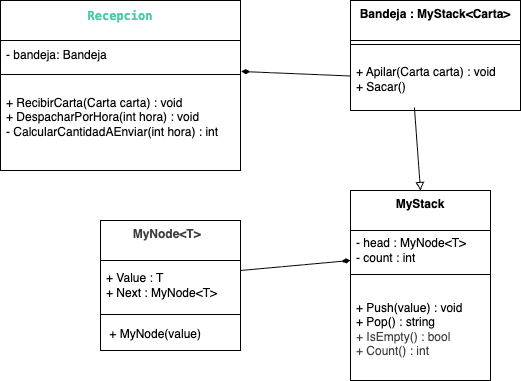

The diagram above was exported from draw.io. Its source (the exported page's mxGraphModel, read from the mxfile embedded in the PNG):
<mxGraphModel dx="637" dy="510" grid="1" gridSize="10" guides="1" tooltips="1" connect="1" arrows="1" fold="1" page="1" pageScale="1" pageWidth="827" pageHeight="1169" math="0" shadow="0">
  <root>
    <mxCell id="0" />
    <mxCell id="1" parent="0" />
    <mxCell id="11" value="&lt;div style=&quot;color: rgb(187, 190, 191); font-family: Menlo, Monaco, &amp;quot;Courier New&amp;quot;, monospace; line-height: 18px; white-space: pre;&quot;&gt;&lt;span style=&quot;color: rgb(78, 201, 176);&quot;&gt;&lt;b style=&quot;&quot;&gt;Recepcion&lt;/b&gt;&lt;/span&gt;&lt;/div&gt;" style="swimlane;fontStyle=0;align=center;verticalAlign=top;childLayout=stackLayout;horizontal=1;startSize=40;horizontalStack=0;resizeParent=1;resizeParentMax=0;resizeLast=0;collapsible=0;marginBottom=0;html=1;whiteSpace=wrap;" vertex="1" parent="1">
      <mxGeometry x="60" y="20" width="240" height="170" as="geometry" />
    </mxCell>
    <mxCell id="13" value="- bandeja:&amp;nbsp;&lt;span style=&quot;color: rgb(0, 0, 0);&quot;&gt;Bandeja&lt;/span&gt;" style="text;html=1;strokeColor=none;fillColor=none;align=left;verticalAlign=middle;spacingLeft=4;spacingRight=4;overflow=hidden;rotatable=0;points=[[0,0.5],[1,0.5]];portConstraint=eastwest;whiteSpace=wrap;" vertex="1" parent="11">
      <mxGeometry y="40" width="240" height="30" as="geometry" />
    </mxCell>
    <mxCell id="16" value="" style="line;strokeWidth=1;fillColor=none;align=left;verticalAlign=middle;spacingTop=-1;spacingLeft=3;spacingRight=3;rotatable=0;labelPosition=right;points=[];portConstraint=eastwest;" vertex="1" parent="11">
      <mxGeometry y="70" width="240" height="8" as="geometry" />
    </mxCell>
    <mxCell id="18" value="+ RecibirCarta(Carta carta) : void&lt;div&gt;+ DespacharPorHora(int hora) : void&lt;br&gt;- CalcularCantidadAEnviar(int hora) : int&lt;br&gt;&lt;br&gt;&lt;/div&gt;" style="text;html=1;strokeColor=none;fillColor=none;align=left;verticalAlign=middle;spacingLeft=4;spacingRight=4;overflow=hidden;rotatable=0;points=[[0,0.5],[1,0.5]];portConstraint=eastwest;whiteSpace=wrap;" vertex="1" parent="11">
      <mxGeometry y="78" width="240" height="92" as="geometry" />
    </mxCell>
    <mxCell id="19" value="&lt;b&gt;Bandeja : MyStack&amp;lt;Carta&amp;gt;&lt;/b&gt;" style="swimlane;fontStyle=0;align=center;verticalAlign=top;childLayout=stackLayout;horizontal=1;startSize=40;horizontalStack=0;resizeParent=1;resizeParentMax=0;resizeLast=0;collapsible=0;marginBottom=0;html=1;whiteSpace=wrap;" vertex="1" parent="1">
      <mxGeometry x="410" y="20" width="170" height="110" as="geometry" />
    </mxCell>
    <mxCell id="24" value="" style="line;strokeWidth=1;fillColor=none;align=left;verticalAlign=middle;spacingTop=-1;spacingLeft=3;spacingRight=3;rotatable=0;labelPosition=right;points=[];portConstraint=eastwest;" vertex="1" parent="19">
      <mxGeometry y="40" width="170" height="8" as="geometry" />
    </mxCell>
    <mxCell id="26" value="+ Apilar(Carta carta) : void&lt;br&gt;+ Sacar()" style="text;html=1;strokeColor=none;fillColor=none;align=left;verticalAlign=middle;spacingLeft=4;spacingRight=4;overflow=hidden;rotatable=0;points=[[0,0.5],[1,0.5]];portConstraint=eastwest;whiteSpace=wrap;" vertex="1" parent="19">
      <mxGeometry y="48" width="170" height="62" as="geometry" />
    </mxCell>
    <mxCell id="27" value="&lt;b&gt;MyStack&lt;/b&gt;" style="swimlane;fontStyle=0;align=center;verticalAlign=top;childLayout=stackLayout;horizontal=1;startSize=40;horizontalStack=0;resizeParent=1;resizeParentMax=0;resizeLast=0;collapsible=0;marginBottom=0;html=1;whiteSpace=wrap;" vertex="1" parent="1">
      <mxGeometry x="410" y="210" width="140" height="190" as="geometry" />
    </mxCell>
    <mxCell id="29" value="&lt;span style=&quot;color: rgb(0, 0, 0);&quot;&gt;- head : MyNode&amp;lt;T&amp;gt;&amp;nbsp;&lt;br&gt;- count : int&lt;/span&gt;" style="text;html=1;strokeColor=none;fillColor=none;align=left;verticalAlign=middle;spacingLeft=4;spacingRight=4;overflow=hidden;rotatable=0;points=[[0,0.5],[1,0.5]];portConstraint=eastwest;whiteSpace=wrap;" vertex="1" parent="27">
      <mxGeometry y="40" width="140" height="40" as="geometry" />
    </mxCell>
    <mxCell id="32" value="" style="line;strokeWidth=1;fillColor=none;align=left;verticalAlign=middle;spacingTop=-1;spacingLeft=3;spacingRight=3;rotatable=0;labelPosition=right;points=[];portConstraint=eastwest;" vertex="1" parent="27">
      <mxGeometry y="80" width="140" height="8" as="geometry" />
    </mxCell>
    <mxCell id="34" value="&lt;span style=&quot;color: rgb(0, 0, 0);&quot;&gt;+ Push(value) : void&lt;/span&gt;&lt;br style=&quot;color: rgb(63, 63, 63); scrollbar-color: rgb(226, 226, 226) rgb(251, 251, 251);&quot;&gt;&lt;span style=&quot;color: rgb(0, 0, 0);&quot;&gt;+ Pop() : string&lt;/span&gt;&lt;div style=&quot;color: rgb(63, 63, 63); scrollbar-color: rgb(226, 226, 226) rgb(251, 251, 251);&quot;&gt;+&amp;nbsp;&lt;span style=&quot;color: rgb(63, 63, 63); scrollbar-color: rgb(226, 226, 226) rgb(251, 251, 251); background-color: transparent;&quot;&gt;IsEmpty() : bool&lt;br&gt;+ Count() : int&lt;/span&gt;&lt;/div&gt;" style="text;html=1;strokeColor=none;fillColor=none;align=left;verticalAlign=middle;spacingLeft=4;spacingRight=4;overflow=hidden;rotatable=0;points=[[0,0.5],[1,0.5]];portConstraint=eastwest;whiteSpace=wrap;" vertex="1" parent="27">
      <mxGeometry y="88" width="140" height="102" as="geometry" />
    </mxCell>
    <mxCell id="35" value="&lt;b style=&quot;color: rgb(63, 63, 63); scrollbar-color: rgb(226, 226, 226) rgb(251, 251, 251);&quot;&gt;MyNode&amp;lt;T&amp;gt;&amp;nbsp;&amp;nbsp;&lt;/b&gt;" style="swimlane;fontStyle=0;align=center;verticalAlign=top;childLayout=stackLayout;horizontal=1;startSize=40;horizontalStack=0;resizeParent=1;resizeParentMax=0;resizeLast=0;collapsible=0;marginBottom=0;html=1;whiteSpace=wrap;" vertex="1" parent="1">
      <mxGeometry x="160" y="240" width="140" height="130" as="geometry" />
    </mxCell>
    <mxCell id="37" value="&lt;span style=&quot;color: rgb(0, 0, 0);&quot;&gt;+ Value : T&lt;/span&gt;&lt;br style=&quot;color: rgb(63, 63, 63); scrollbar-color: rgb(226, 226, 226) rgb(251, 251, 251);&quot;&gt;&lt;span style=&quot;color: rgb(0, 0, 0);&quot;&gt;+ Next : MyNode&amp;lt;T&amp;gt;&amp;nbsp; &amp;nbsp;&lt;/span&gt;" style="text;html=1;strokeColor=none;fillColor=none;align=left;verticalAlign=middle;spacingLeft=4;spacingRight=4;overflow=hidden;rotatable=0;points=[[0,0.5],[1,0.5]];portConstraint=eastwest;whiteSpace=wrap;" vertex="1" parent="35">
      <mxGeometry y="40" width="140" height="50" as="geometry" />
    </mxCell>
    <mxCell id="40" value="" style="line;strokeWidth=1;fillColor=none;align=left;verticalAlign=middle;spacingTop=-1;spacingLeft=3;spacingRight=3;rotatable=0;labelPosition=right;points=[];portConstraint=eastwest;" vertex="1" parent="35">
      <mxGeometry y="90" width="140" height="8" as="geometry" />
    </mxCell>
    <mxCell id="42" value="&lt;span style=&quot;color: rgb(0, 0, 0);&quot;&gt;&amp;nbsp;+ MyNode(value)&lt;/span&gt;" style="text;html=1;strokeColor=none;fillColor=none;align=left;verticalAlign=middle;spacingLeft=4;spacingRight=4;overflow=hidden;rotatable=0;points=[[0,0.5],[1,0.5]];portConstraint=eastwest;whiteSpace=wrap;" vertex="1" parent="35">
      <mxGeometry y="98" width="140" height="32" as="geometry" />
    </mxCell>
    <mxCell id="43" value="" style="edgeStyle=none;html=1;exitX=1.004;exitY=1.033;exitDx=0;exitDy=0;exitPerimeter=0;endArrow=none;endFill=0;startArrow=diamondThin;startFill=1;" edge="1" parent="1" source="13" target="26">
      <mxGeometry relative="1" as="geometry" />
    </mxCell>
    <mxCell id="46" value="" style="endArrow=diamondThin;html=1;entryX=0;entryY=0.75;entryDx=0;entryDy=0;entryPerimeter=0;endFill=1;" edge="1" parent="1" target="29">
      <mxGeometry width="50" height="50" relative="1" as="geometry">
        <mxPoint x="300" y="290" as="sourcePoint" />
        <mxPoint x="350" y="240" as="targetPoint" />
      </mxGeometry>
    </mxCell>
    <mxCell id="47" value="" style="endArrow=none;html=1;exitX=0.5;exitY=0;exitDx=0;exitDy=0;entryX=0.376;entryY=0.952;entryDx=0;entryDy=0;entryPerimeter=0;endFill=0;startArrow=block;startFill=0;" edge="1" parent="1" source="27" target="26">
      <mxGeometry width="50" height="50" relative="1" as="geometry">
        <mxPoint x="300" y="290" as="sourcePoint" />
        <mxPoint x="350" y="240" as="targetPoint" />
      </mxGeometry>
    </mxCell>
  </root>
</mxGraphModel>